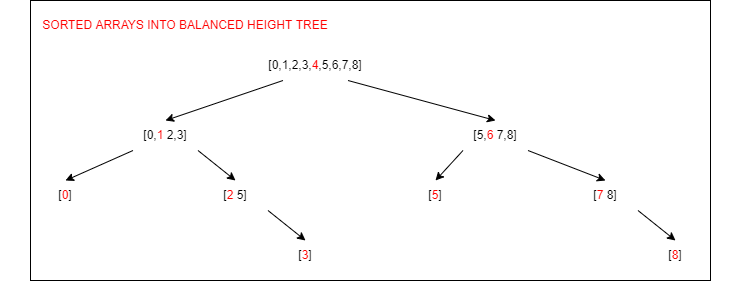

The diagram above was exported from draw.io. Its source (the exported page's mxGraphModel, read from the mxfile embedded in the PNG):
<mxGraphModel dx="820" dy="613" grid="1" gridSize="10" guides="1" tooltips="1" connect="1" arrows="1" fold="1" page="1" pageScale="1" pageWidth="850" pageHeight="1100" math="0" shadow="0">
  <root>
    <mxCell id="0" />
    <mxCell id="1" parent="0" />
    <mxCell id="22" value="" style="rounded=0;whiteSpace=wrap;html=1;fontColor=#FFFFFF;" vertex="1" parent="1">
      <mxGeometry x="40" y="10" width="680" height="280" as="geometry" />
    </mxCell>
    <mxCell id="11" style="edgeStyle=none;html=1;exitX=0.25;exitY=1;exitDx=0;exitDy=0;entryX=0.5;entryY=0;entryDx=0;entryDy=0;fontColor=#FF0000;" parent="1" source="2" target="3" edge="1">
      <mxGeometry relative="1" as="geometry" />
    </mxCell>
    <mxCell id="15" style="edgeStyle=none;html=1;exitX=0.75;exitY=1;exitDx=0;exitDy=0;entryX=0.5;entryY=0;entryDx=0;entryDy=0;fontColor=#FF0000;" parent="1" source="2" target="4" edge="1">
      <mxGeometry relative="1" as="geometry" />
    </mxCell>
    <mxCell id="2" value="[0,1,2,3,&lt;font color=&quot;#ff0000&quot;&gt;4&lt;/font&gt;,5,6,7,8]" style="text;html=1;strokeColor=none;fillColor=none;align=center;verticalAlign=middle;whiteSpace=wrap;rounded=0;" parent="1" vertex="1">
      <mxGeometry x="260" y="60" width="130" height="30" as="geometry" />
    </mxCell>
    <mxCell id="13" style="edgeStyle=none;html=1;exitX=0.25;exitY=1;exitDx=0;exitDy=0;entryX=0.5;entryY=0;entryDx=0;entryDy=0;fontColor=#FF0000;" parent="1" source="3" target="5" edge="1">
      <mxGeometry relative="1" as="geometry" />
    </mxCell>
    <mxCell id="14" style="edgeStyle=none;html=1;exitX=0.75;exitY=1;exitDx=0;exitDy=0;entryX=0.5;entryY=0;entryDx=0;entryDy=0;fontColor=#FF0000;" parent="1" source="3" target="6" edge="1">
      <mxGeometry relative="1" as="geometry" />
    </mxCell>
    <mxCell id="3" value="[0,&lt;font color=&quot;#ff0000&quot;&gt;1&lt;/font&gt;&lt;font color=&quot;#ffffff&quot;&gt;,&lt;/font&gt;2,3]" style="text;html=1;strokeColor=none;fillColor=none;align=center;verticalAlign=middle;whiteSpace=wrap;rounded=0;" parent="1" vertex="1">
      <mxGeometry x="110" y="130" width="130" height="30" as="geometry" />
    </mxCell>
    <mxCell id="16" style="edgeStyle=none;html=1;exitX=0.25;exitY=1;exitDx=0;exitDy=0;entryX=0.5;entryY=0;entryDx=0;entryDy=0;fontColor=#FF0000;" parent="1" source="4" target="8" edge="1">
      <mxGeometry relative="1" as="geometry" />
    </mxCell>
    <mxCell id="18" style="edgeStyle=none;html=1;exitX=0.75;exitY=1;exitDx=0;exitDy=0;entryX=0.5;entryY=0;entryDx=0;entryDy=0;fontColor=#FF0000;" parent="1" source="4" target="9" edge="1">
      <mxGeometry relative="1" as="geometry" />
    </mxCell>
    <mxCell id="4" value="[5,&lt;font color=&quot;#ff0000&quot;&gt;6&lt;/font&gt;&lt;font color=&quot;#ffffff&quot;&gt;,&lt;/font&gt;7,8]" style="text;html=1;strokeColor=none;fillColor=none;align=center;verticalAlign=middle;whiteSpace=wrap;rounded=0;" parent="1" vertex="1">
      <mxGeometry x="440" y="130" width="130" height="30" as="geometry" />
    </mxCell>
    <mxCell id="5" value="[&lt;font color=&quot;#ff0000&quot;&gt;0&lt;/font&gt;]" style="text;html=1;strokeColor=none;fillColor=none;align=center;verticalAlign=middle;whiteSpace=wrap;rounded=0;" parent="1" vertex="1">
      <mxGeometry x="10" y="190" width="130" height="30" as="geometry" />
    </mxCell>
    <mxCell id="17" style="edgeStyle=none;html=1;exitX=0.75;exitY=1;exitDx=0;exitDy=0;entryX=0.5;entryY=0;entryDx=0;entryDy=0;fontColor=#FF0000;" parent="1" source="6" target="7" edge="1">
      <mxGeometry relative="1" as="geometry" />
    </mxCell>
    <mxCell id="6" value="[&lt;font color=&quot;#ff0000&quot;&gt;2&lt;/font&gt;&lt;font color=&quot;#ffffff&quot;&gt;,&lt;/font&gt;5]" style="text;html=1;strokeColor=none;fillColor=none;align=center;verticalAlign=middle;whiteSpace=wrap;rounded=0;" parent="1" vertex="1">
      <mxGeometry x="180" y="190" width="130" height="30" as="geometry" />
    </mxCell>
    <mxCell id="7" value="[&lt;font color=&quot;#ff0000&quot;&gt;3&lt;/font&gt;]" style="text;html=1;strokeColor=none;fillColor=none;align=center;verticalAlign=middle;whiteSpace=wrap;rounded=0;" parent="1" vertex="1">
      <mxGeometry x="250" y="250" width="130" height="30" as="geometry" />
    </mxCell>
    <mxCell id="8" value="[&lt;font color=&quot;#ff0000&quot;&gt;5&lt;/font&gt;]" style="text;html=1;strokeColor=none;fillColor=none;align=center;verticalAlign=middle;whiteSpace=wrap;rounded=0;" parent="1" vertex="1">
      <mxGeometry x="380" y="190" width="130" height="30" as="geometry" />
    </mxCell>
    <mxCell id="19" style="edgeStyle=none;html=1;exitX=0.75;exitY=1;exitDx=0;exitDy=0;entryX=0.5;entryY=0;entryDx=0;entryDy=0;fontColor=#FF0000;" parent="1" source="9" target="10" edge="1">
      <mxGeometry relative="1" as="geometry" />
    </mxCell>
    <mxCell id="9" value="[&lt;font color=&quot;#ff0000&quot;&gt;7&lt;/font&gt;&lt;font color=&quot;#ffffff&quot;&gt;,&lt;/font&gt;8]" style="text;html=1;strokeColor=none;fillColor=none;align=center;verticalAlign=middle;whiteSpace=wrap;rounded=0;" parent="1" vertex="1">
      <mxGeometry x="550" y="190" width="130" height="30" as="geometry" />
    </mxCell>
    <mxCell id="10" value="[&lt;font color=&quot;#ff0000&quot;&gt;8&lt;/font&gt;]" style="text;html=1;strokeColor=none;fillColor=none;align=center;verticalAlign=middle;whiteSpace=wrap;rounded=0;" parent="1" vertex="1">
      <mxGeometry x="620" y="250" width="130" height="30" as="geometry" />
    </mxCell>
    <mxCell id="20" value="SORTED ARRAYS INTO BALANCED HEIGHT TREE" style="text;html=1;strokeColor=none;fillColor=none;align=center;verticalAlign=middle;whiteSpace=wrap;rounded=0;fontColor=#FF0000;" parent="1" vertex="1">
      <mxGeometry x="20" y="20" width="350" height="30" as="geometry" />
    </mxCell>
  </root>
</mxGraphModel>